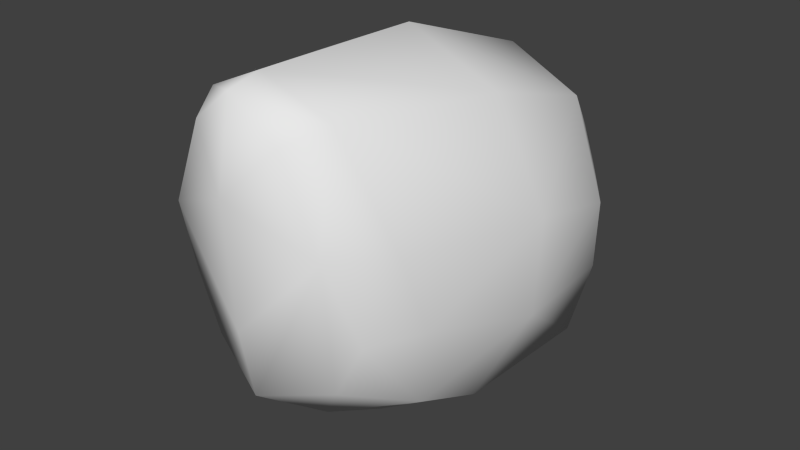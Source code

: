 # Source: head_male_collider.blend  (saved by Blender 2.76.0; exported with 4.5.12 LTS)
import bpy
from mathutils import Matrix  # noqa: F401  (used for matrix-valued properties, if any)

bpy.ops.wm.read_factory_settings(use_empty=True)
scene = bpy.context.scene
scene.name = 'Scene'

# ---- collections
col_collection_1 = bpy.data.collections.new('Collection 1'); scene.collection.children.link(col_collection_1)

# ---- materials (node trees are filled in below, after node groups)
mat_material_001 = bpy.data.materials.new('Material.001')
mat_material_001.alpha_threshold = 0.0
mat_material_001.use_transparent_shadow = False
mat_material_001.roughness = 0.5
mat_material_001.specular_intensity = 0.0
mat_material_001.line_color = (0.0, 0.0, 0.0, 1.0)

# ---- material node trees

# ---- world
world_world = bpy.data.worlds.new('World'); scene.world = world_world
world_world.color = (0.05088, 0.05088, 0.05088)
world_world.use_sun_shadow = False
world_world.sun_shadow_jitter_overblur = 0.0
world_world.cycles.sampling_method = 'NONE'
world_world.cycles.sample_map_resolution = 256

# ---- meshes
me_cube_002 = bpy.data.meshes.new('Cube.002')
me_cube_002.from_pydata([(0.1083, -0.2362, 0.1694), (0.1249, -0.2711, 0.3761), (0.1516, -0.2332, 0.2539), (0.212, 0.2048, 0.3032), (0.1631, -0.1339, 0.1274), (0.1659, -0.1779, 0.3566), (0.1433, 0.2347, 0.438), (0.182, -0.1461, 0.2471), (0.06736, -0.2736, 0.5029), (0.1022, -0.219, 0.5218), (0.1678, -0.02445, 0.08103), (0.2254, 0.03587, 0.3491), (0.2208, 0.02893, 0.2041), (0.15, 0.02927, 0.5028), (0.1284, 0.275, 0.1386), (0.1288, 0.3044, 0.2588), (0.1284, 0.3053, 0.3473), (0.1821, 0.1928, 0.08812), (0.203, 0.2157, 0.194), (-0.002312, -0.2912, 0.2429), (-0.001543, -0.2709, 0.137), (-0.00367, -0.3031, 0.43), (-0.1094, -0.2298, 0.1685), (-0.1297, -0.2636, 0.3751), (0.006007, -0.03504, -0.01427), (-0.1532, -0.2242, 0.2527), (0.002596, -0.1435, 0.04026), (-0.188, 0.2165, 0.3016), (-0.1577, -0.1245, 0.1261), (-0.165, -0.1682, 0.3553), (-0.1188, 0.2425, 0.4369), (-0.1783, -0.1354, 0.2456), (-0.003457, -0.2786, 0.5563), (-0.07342, -0.2695, 0.5023), (-0.00207, -0.2299, 0.568), (-0.1052, -0.2129, 0.521), (-0.1556, -0.01494, 0.07973), (-0.2118, 0.04873, 0.3474), (-0.2064, 0.0415, 0.2023), (0.005586, 0.02987, 0.5656), (-0.1381, 0.03775, 0.5017), (0.01446, 0.2653, 0.08148), (0.01519, 0.3235, 0.3265), (-0.09916, 0.2817, 0.1377), (-0.09878, 0.3111, 0.2579), (0.01471, 0.3142, 0.3785), (-0.09911, 0.312, 0.3464), (0.01276, 0.2625, 0.4835), (0.01226, 0.1807, 0.01042), (-0.1572, 0.2028, 0.08675), (-0.1776, 0.2269, 0.1925)], [], [(5, 1, 2), (11, 5, 7), (0, 20, 26), (9, 8, 1), (8, 32, 21), (3, 11, 12), (17, 48, 41), (4, 10, 12), (18, 12, 17), (42, 45, 16), (13, 11, 6), (11, 3, 6), (12, 10, 17), (15, 42, 16), (25, 23, 29), (7, 4, 12), (31, 29, 37), (22, 28, 26), (35, 29, 23), (33, 23, 21), (38, 37, 27), (49, 43, 41), (14, 17, 41), (38, 36, 28), (18, 3, 12), (1, 8, 21), (46, 45, 42), (5, 9, 1), (30, 27, 37), (38, 50, 49), (43, 49, 50), (4, 0, 26), (7, 5, 2), (19, 20, 1), (19, 1, 21), (20, 0, 1), (12, 11, 7), (0, 2, 1), (14, 41, 15), (3, 16, 6), (41, 43, 44), (14, 15, 18), (46, 27, 30), (25, 22, 23), (22, 20, 23), (20, 19, 23), (31, 25, 29), (38, 31, 37), (20, 22, 26), (33, 35, 23), (32, 33, 21), (50, 38, 27), (48, 49, 41), (31, 38, 28), (44, 46, 42), (40, 30, 37), (36, 38, 49), (44, 43, 50), (23, 19, 21), (17, 14, 18), (47, 30, 39), (18, 15, 16), (30, 40, 39), (44, 50, 46), (36, 24, 28), (24, 26, 28), (24, 4, 26), (48, 24, 49), (24, 36, 49), (24, 10, 4), (24, 17, 10), (24, 48, 17), (41, 44, 15), (44, 42, 15), (16, 47, 6), (16, 45, 47), (45, 46, 47), (46, 30, 47), (28, 25, 31), (35, 32, 34), (32, 9, 34), (28, 22, 25), (9, 13, 34), (13, 39, 34), (39, 40, 34), (40, 35, 34), (33, 32, 35), (40, 37, 35), (46, 50, 27), (37, 29, 35), (4, 2, 0), (8, 9, 32), (4, 7, 2), (18, 16, 3), (5, 11, 9), (11, 13, 9), (6, 39, 13), (6, 47, 39)])
me_cube_002.polygons.foreach_set('use_smooth', [True] * 98)
me_cube_002.materials.append(mat_material_001)
me_cube_002.use_remesh_preserve_volume = False
me_cube_002.use_remesh_preserve_attributes = False
me_cube_002.use_mirror_vertex_groups = False
me_cube_002.update()

# ---- objects
ob_corpse_mesh = bpy.data.objects.new('corpse_mesh', me_cube_002)

# ---- transforms, parenting, visibility, modifiers, constraints
ob_corpse_mesh.location = (0.0, 0.0, 2.384e-07)
ob_corpse_mesh.scale = (0.4, 0.4, 0.4)
ob_corpse_mesh.lineart.crease_threshold = 0.0

# ---- collection membership
col_collection_1.objects.link(ob_corpse_mesh)

# ---- scene / render settings (as saved in the file)
scene.frame_start = 1; scene.frame_end = 2; scene.frame_set(4)
scene.render.engine = 'BLENDER_EEVEE_NEXT'
scene.render.image_settings.color_mode = 'RGB'
scene.render.image_settings.compression = 90
scene.render.resolution_percentage = 50
scene.render.dither_intensity = 0.0
scene.render.bake_margin = 2
scene.render.bake_bias = 0.0
scene.cycles.use_denoising = False
scene.cycles.samples = 10
scene.cycles.sampling_pattern = 'TABULATED_SOBOL'
scene.cycles.light_sampling_threshold = 0.0
scene.cycles.use_adaptive_sampling = False
scene.cycles.use_light_tree = False
scene.cycles.blur_glossy = 0.0
scene.cycles.volume_bounces = 1
scene.cycles.pixel_filter_type = 'GAUSSIAN'
scene.cycles.sample_clamp_indirect = 0.0
scene.view_settings.view_transform = 'Standard'
bpy.context.view_layer.update()

# ---- added for rendering (the .blend has no active camera and no usable light): camera, sun
cam_auto = bpy.data.cameras.new('AutoCamera')
cam_auto.lens = 50.0
cam_auto.sensor_width = 36.0
cam_auto.clip_end = 1000.0
ob_auto_camera = bpy.data.objects.new('AutoCamera', cam_auto)
scene.collection.objects.link(ob_auto_camera)
ob_auto_camera.location = (0.358255, -0.422547, 0.395163)
ob_auto_camera.rotation_euler = (1.09748, -7.21219e-08, 0.694738)
scene.camera = ob_auto_camera
light_auto_sun = bpy.data.lights.new('AutoSun', 'SUN')
light_auto_sun.energy = 3.0
light_auto_sun.angle = 0.0523599
ob_auto_sun = bpy.data.objects.new('AutoSun', light_auto_sun)
scene.collection.objects.link(ob_auto_sun)
ob_auto_sun.rotation_euler = (0.872665, 0.174533, 0.523599)
bpy.context.view_layer.update()

